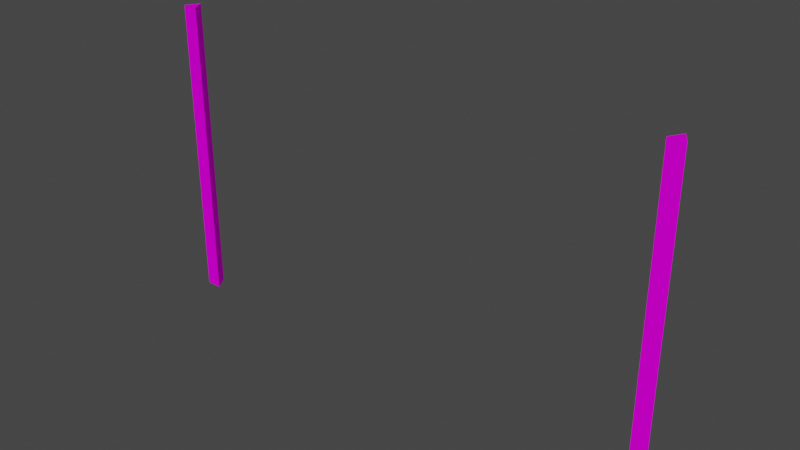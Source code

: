 # Source: startGround.blend  (saved by Blender 5.2.44; exported with 4.5.12 LTS)
import bpy
from mathutils import Matrix  # noqa: F401  (used for matrix-valued properties, if any)

bpy.ops.wm.read_factory_settings(use_empty=True)
scene = bpy.context.scene
scene.name = 'Scene'

# ---- collections
col_collection = bpy.data.collections.new('Collection'); scene.collection.children.link(col_collection)

# ---- images (referenced by path relative to the original .blend; pixels are not part of the script)
import os
ASSET_DIR = os.environ.get("B2B_ASSET_DIR", "")  # directory of the original .blend (textures are referenced by path, not embedded)
HERE = os.path.dirname(os.path.abspath(__file__))  # packed textures are extracted next to this script under _unpacked/

def load_image(name, relpath, width, height, colorspace="sRGB"):
    """Load a texture the original file referenced (path relative to the .blend, or extracted next to this script)."""
    p = next((c for c in (os.path.join(HERE, relpath), os.path.join(ASSET_DIR, relpath)) if relpath and os.path.exists(c)), "")
    if p:
        img = bpy.data.images.load(p, check_existing=True)
        img.name = name
    else:  # same state as the original file: an image datablock whose file is absent (Cycles renders it pink)
        img = bpy.data.images.new(name, width, height)
        img.source = "FILE"
        img.filepath = "//" + (relpath or name)
    img.colorspace_settings.name = colorspace
    return img
img_trackset00_trk_startline_jpg_014 = load_image('trackset00_trk_startline.jpg.014', 'trackset00_trk_startline.jpg', 1024, 1024, 'sRGB')

# ---- materials (node trees are filled in below, after node groups)
mat_trackset00_trk_startline = bpy.data.materials.new('trackset00_trk_startline')
mat_trackset00_trk_startline.alpha_threshold = 0.0
mat_trackset00_trk_startline.use_backface_culling_lightprobe_volume = False
mat_trackset00_trk_startline.use_transparent_shadow = False
mat_trackset00_trk_startline.diffuse_color = (1.0, 1.0, 1.0, 1.0)
mat_trackset00_trk_startline.roughness = 0.5

# ---- material node trees
mat_trackset00_trk_startline.use_nodes = True; mat_trackset00_trk_startline.node_tree.nodes.clear()
_N = mat_trackset00_trk_startline.node_tree.nodes; _L = mat_trackset00_trk_startline.node_tree.links
n0 = _N.new('ShaderNodeBsdfDiffuse'); n0.name = 'Diffuse BSDF'; n0.location = (0, 0)
n1 = _N.new('ShaderNodeTexImage'); n1.name = 'Image Texture'; n1.location = (0, 0)
n1.image = img_trackset00_trk_startline_jpg_014
n2 = _N.new('ShaderNodeOutputMaterial'); n2.name = 'Material Output'; n2.location = (0, 0)
_L.new(n0.outputs[0], n2.inputs[0])
_L.new(n1.outputs[0], n0.inputs[0])
n2.is_active_output = True

# ---- world
world_world = bpy.data.worlds.new('World'); scene.world = world_world
world_world.use_nodes = True; world_world.node_tree.nodes.clear()
_N = world_world.node_tree.nodes; _L = world_world.node_tree.links
n0 = _N.new('ShaderNodeOutputWorld'); n0.name = 'World Output'; n0.location = (300, 300)
n1 = _N.new('ShaderNodeBackground'); n1.name = 'Background'; n1.location = (10, 300)
n1.inputs[0].default_value = (0.05088, 0.05088, 0.05088, 1.0)
_L.new(n1.outputs[0], n0.inputs[0])
n0.is_active_output = True
world_world.color = (0.05088, 0.05088, 0.05088)
world_world.use_sun_shadow = False
world_world.sun_shadow_jitter_overblur = 0.0

# ---- meshes
me_track17_pmd0_mesh_001 = bpy.data.meshes.new('TRACK17.PMD0.mesh.001')
me_track17_pmd0_mesh_001.from_pydata([(16.98, -0.261, 19.63), (18.07, -0.2534, 19.63), (18.07, -0.2534, -1.411), (16.98, -0.261, -1.411), (17.52, 0.6843, 19.63), (17.52, 0.6843, -1.411), (-17.57, 0.7048, 19.63), (-17.02, -0.2329, 19.63), (-18.1, -0.2405, 19.63), (-18.1, -0.2405, -1.411), (-17.57, 0.7048, -1.411), (-17.02, -0.2329, -1.411), (-17.52, 0.211, -1.197), (-17.52, 0.5774, -0.5728), (-17.52, -0.1467, -0.5677)], [], [(0, 3, 2, 1), (1, 2, 5, 4), (4, 5, 3, 0), (6, 10, 9, 8), (7, 11, 10, 6), (8, 9, 11, 7), (8, 7, 6), (4, 0, 1), (14, 13, 12)])
_uv = me_track17_pmd0_mesh_001.uv_layers.new(name='UVMap')
_uv.uv.foreach_set('vector', [0.763, -0.1348, 0.763, -0.002315, 0.7704, -0.002315, 0.7704, -0.1348, 0.763, -0.1348, 0.763, -0.002315, 0.7704, -0.002315, 0.7704, -0.1348, 0.763, -0.1348, 0.763, -0.002315, 0.7704, -0.002315, 0.7704, -0.1348, 0.763, -0.1348, 0.763, -0.002315, 0.7704, -0.002315, 0.7704, -0.1348, 0.763, -0.1348, 0.763, -0.002315, 0.7704, -0.002315, 0.7704, -0.1348, 0.763, -0.1348, 0.763, -0.002315, 0.7704, -0.002315, 0.7704, -0.1348, 0.763, -0.1348, 0.7704, -0.1348, 0.7704, -0.1348, 0.7704, -0.1348, 0.763, -0.1348, 0.763, -0.1348, 0.763, -0.1348, 0.7704, -0.1348, 0.7704, -0.1348])
me_track17_pmd0_mesh_001.materials.append(mat_trackset00_trk_startline)
me_track17_pmd0_mesh_001.use_remesh_preserve_volume = False
me_track17_pmd0_mesh_001.use_remesh_preserve_attributes = False
me_track17_pmd0_mesh_001.use_mirror_vertex_groups = False
me_track17_pmd0_mesh_001.update()

# ---- objects
ob_main = bpy.data.objects.new('main', me_track17_pmd0_mesh_001)
ob_ls = bpy.data.objects.new('Ls', None)
ob_rs = bpy.data.objects.new('Rs', None)
ob_z = bpy.data.objects.new('z', None)
ob_z2 = bpy.data.objects.new('z2', None)
ob_empty = bpy.data.objects.new('Empty', None)
ob_empty_001 = bpy.data.objects.new('Empty.001', None)
ob_empty_002 = bpy.data.objects.new('Empty.002', None)
ob_empty_003 = bpy.data.objects.new('Empty.003', None)
ob_empty_004 = bpy.data.objects.new('Empty.004', None)
ob_empty_005 = bpy.data.objects.new('Empty.005', None)
ob_empty_006 = bpy.data.objects.new('Empty.006', None)
ob_empty_007 = bpy.data.objects.new('Empty.007', None)
ob_empty_008 = bpy.data.objects.new('Empty.008', None)
ob_empty_009 = bpy.data.objects.new('Empty.009', None)

# ---- transforms, parenting, visibility, modifiers, constraints
ob_main.location = (0.0, 0.0, 0.0)
ob_main.lineart.crease_threshold = 0.0
ob_ls.parent = ob_z
ob_ls.matrix_parent_inverse = Matrix(((1.0, -0.0, 0.0, 0.03765), (-0.0, 1.0, -0.0, -9.915), (0.0, 0.0, 1.0, -0.0), (-0.0, 0.0, -0.0, 1.0)))
ob_ls.location = (0.0, 0.0, 0.0)
ob_rs.parent = ob_z
ob_rs.matrix_parent_inverse = Matrix(((1.0, -0.0, 0.0, 0.03765), (-0.0, 1.0, -0.0, -9.915), (0.0, 0.0, 1.0, -0.0), (-0.0, 0.0, -0.0, 1.0)))
ob_rs.location = (0.0, 0.0, 0.0)
ob_z.location = (-0.03765, 9.915, 0.0)
ob_z2.location = (-0.1082, -10.06, 0.0)
ob_empty.parent = ob_ls
ob_empty.location = (17.75, 9.903, 0.0)
ob_empty_001.parent = ob_ls
ob_empty_001.location = (18.74, -13.4, 0.0)
ob_empty_002.parent = ob_rs
ob_empty_002.location = (-16.58, 8.689, 0.0)
ob_empty_003.parent = ob_rs
ob_empty_003.location = (-17.67, -11.02, 0.0)
ob_empty_004.parent = ob_rs
ob_empty_004.location = (-17.67, -62.83, 0.0)
ob_empty_005.parent = ob_ls
ob_empty_005.location = (18.74, -64.69, 0.0)
ob_empty_006.parent = ob_rs
ob_empty_006.location = (-17.67, -92.58, 0.0)
ob_empty_007.parent = ob_rs
ob_empty_007.location = (-17.67, -144.4, 0.0)
ob_empty_008.parent = ob_ls
ob_empty_008.location = (18.74, -92.83, 0.0)
ob_empty_009.parent = ob_ls
ob_empty_009.location = (18.74, -144.1, 0.0)

# ---- collection membership
col_collection.objects.link(ob_main)
col_collection.objects.link(ob_ls)
col_collection.objects.link(ob_rs)
col_collection.objects.link(ob_z)
col_collection.objects.link(ob_z2)
col_collection.objects.link(ob_empty)
col_collection.objects.link(ob_empty_001)
col_collection.objects.link(ob_empty_002)
col_collection.objects.link(ob_empty_003)
col_collection.objects.link(ob_empty_004)
col_collection.objects.link(ob_empty_005)
col_collection.objects.link(ob_empty_006)
col_collection.objects.link(ob_empty_007)
col_collection.objects.link(ob_empty_008)
col_collection.objects.link(ob_empty_009)

# ---- scene / render settings (as saved in the file)
scene.frame_start = 1; scene.frame_end = 250; scene.frame_set(1)
scene.render.engine = 'BLENDER_EEVEE_NEXT'
scene.render.bake_bias = 0.0
scene.render.bake_samples = 0
scene.cycles.sampling_pattern = 'TABULATED_SOBOL'
scene.cycles.use_light_tree = False
scene.eevee.fast_gi_thickness_near = 0.1
scene.eevee.fast_gi_thickness_far = 0.0
scene.view_settings.view_transform = 'Filmic'
bpy.context.view_layer.update()

# ---- added for rendering (the .blend has no active camera and no usable light): camera, sun
cam_auto = bpy.data.cameras.new('AutoCamera')
cam_auto.lens = 50.0
cam_auto.sensor_width = 36.0
cam_auto.clip_end = 1000.0
ob_auto_camera = bpy.data.objects.new('AutoCamera', cam_auto)
scene.collection.objects.link(ob_auto_camera)
ob_auto_camera.location = (38.7093, -46.2496, 40.0894)
ob_auto_camera.rotation_euler = (1.09748, -7.21219e-08, 0.694738)
scene.camera = ob_auto_camera
light_auto_sun = bpy.data.lights.new('AutoSun', 'SUN')
light_auto_sun.energy = 3.0
light_auto_sun.angle = 0.0523599
ob_auto_sun = bpy.data.objects.new('AutoSun', light_auto_sun)
scene.collection.objects.link(ob_auto_sun)
ob_auto_sun.rotation_euler = (0.872665, 0.174533, 0.523599)
bpy.context.view_layer.update()
